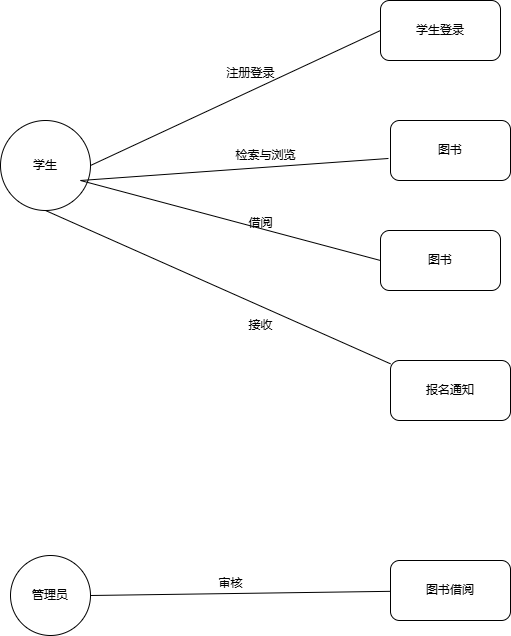

The diagram above was exported from draw.io. Its source (the exported page's mxGraphModel, read from the mxfile embedded in the PNG):
<mxGraphModel dx="706" dy="644" grid="1" gridSize="10" guides="1" tooltips="1" connect="1" arrows="1" fold="1" page="1" pageScale="1" pageWidth="827" pageHeight="1169" math="0" shadow="0">
  <root>
    <mxCell id="0" />
    <mxCell id="1" parent="0" />
    <mxCell id="TItQTnhBBM0kbE-Gc0TB-1" value="学生" style="ellipse;whiteSpace=wrap;html=1;aspect=fixed;" parent="1" vertex="1">
      <mxGeometry x="100" y="150" width="90" height="90" as="geometry" />
    </mxCell>
    <mxCell id="x3UTovNJSLjFe76HG4Yw-1" value="" style="endArrow=none;html=1;rounded=0;exitX=1;exitY=0.5;exitDx=0;exitDy=0;entryX=0;entryY=0.5;entryDx=0;entryDy=0;" edge="1" parent="1" source="TItQTnhBBM0kbE-Gc0TB-1" target="x3UTovNJSLjFe76HG4Yw-11">
      <mxGeometry width="50" height="50" relative="1" as="geometry">
        <mxPoint x="340" y="360" as="sourcePoint" />
        <mxPoint x="470" y="100" as="targetPoint" />
      </mxGeometry>
    </mxCell>
    <mxCell id="x3UTovNJSLjFe76HG4Yw-2" value="" style="endArrow=none;html=1;rounded=0;entryX=-0.017;entryY=0.633;entryDx=0;entryDy=0;entryPerimeter=0;exitX=0;exitY=0.5;exitDx=0;exitDy=0;" edge="1" parent="1" target="x3UTovNJSLjFe76HG4Yw-10">
      <mxGeometry width="50" height="50" relative="1" as="geometry">
        <mxPoint x="480" y="290" as="sourcePoint" />
        <mxPoint x="440" y="210" as="targetPoint" />
        <Array as="points">
          <mxPoint x="180" y="210" />
        </Array>
      </mxGeometry>
    </mxCell>
    <mxCell id="x3UTovNJSLjFe76HG4Yw-6" value="" style="endArrow=none;html=1;rounded=0;exitX=0.5;exitY=1;exitDx=0;exitDy=0;" edge="1" parent="1" source="TItQTnhBBM0kbE-Gc0TB-1" target="x3UTovNJSLjFe76HG4Yw-7">
      <mxGeometry width="50" height="50" relative="1" as="geometry">
        <mxPoint x="90" y="320" as="sourcePoint" />
        <mxPoint x="360" y="470" as="targetPoint" />
      </mxGeometry>
    </mxCell>
    <mxCell id="x3UTovNJSLjFe76HG4Yw-7" value="报名通知" style="rounded=1;whiteSpace=wrap;html=1;" vertex="1" parent="1">
      <mxGeometry x="490" y="390" width="120" height="60" as="geometry" />
    </mxCell>
    <mxCell id="x3UTovNJSLjFe76HG4Yw-10" value="图书" style="rounded=1;whiteSpace=wrap;html=1;" vertex="1" parent="1">
      <mxGeometry x="490" y="150" width="120" height="60" as="geometry" />
    </mxCell>
    <mxCell id="x3UTovNJSLjFe76HG4Yw-11" value="学生登录" style="rounded=1;whiteSpace=wrap;html=1;" vertex="1" parent="1">
      <mxGeometry x="480" y="30" width="120" height="60" as="geometry" />
    </mxCell>
    <mxCell id="x3UTovNJSLjFe76HG4Yw-12" value="管理员" style="ellipse;whiteSpace=wrap;html=1;aspect=fixed;" vertex="1" parent="1">
      <mxGeometry x="110" y="585" width="80" height="80" as="geometry" />
    </mxCell>
    <mxCell id="x3UTovNJSLjFe76HG4Yw-13" value="" style="endArrow=none;html=1;rounded=0;exitX=1;exitY=0.5;exitDx=0;exitDy=0;" edge="1" parent="1" source="x3UTovNJSLjFe76HG4Yw-12" target="x3UTovNJSLjFe76HG4Yw-14">
      <mxGeometry width="50" height="50" relative="1" as="geometry">
        <mxPoint x="160" y="639.5" as="sourcePoint" />
        <mxPoint x="480" y="640" as="targetPoint" />
      </mxGeometry>
    </mxCell>
    <mxCell id="x3UTovNJSLjFe76HG4Yw-14" value="图书借阅" style="rounded=1;whiteSpace=wrap;html=1;" vertex="1" parent="1">
      <mxGeometry x="490" y="590" width="120" height="60" as="geometry" />
    </mxCell>
    <mxCell id="x3UTovNJSLjFe76HG4Yw-15" value="图书" style="rounded=1;whiteSpace=wrap;html=1;" vertex="1" parent="1">
      <mxGeometry x="480" y="260" width="120" height="60" as="geometry" />
    </mxCell>
    <mxCell id="x3UTovNJSLjFe76HG4Yw-16" value="检索与浏览" style="text;html=1;align=center;verticalAlign=middle;resizable=0;points=[];autosize=1;strokeColor=none;fillColor=none;" vertex="1" parent="1">
      <mxGeometry x="325" y="170" width="80" height="30" as="geometry" />
    </mxCell>
    <mxCell id="x3UTovNJSLjFe76HG4Yw-17" value="借阅" style="text;html=1;align=center;verticalAlign=middle;resizable=0;points=[];autosize=1;strokeColor=none;fillColor=none;" vertex="1" parent="1">
      <mxGeometry x="335" y="238" width="50" height="30" as="geometry" />
    </mxCell>
    <mxCell id="x3UTovNJSLjFe76HG4Yw-19" value="接收" style="text;html=1;align=center;verticalAlign=middle;resizable=0;points=[];autosize=1;strokeColor=none;fillColor=none;" vertex="1" parent="1">
      <mxGeometry x="335" y="340" width="50" height="30" as="geometry" />
    </mxCell>
    <mxCell id="x3UTovNJSLjFe76HG4Yw-20" value="注册登录" style="text;html=1;align=center;verticalAlign=middle;resizable=0;points=[];autosize=1;strokeColor=none;fillColor=none;" vertex="1" parent="1">
      <mxGeometry x="315" y="88" width="70" height="30" as="geometry" />
    </mxCell>
    <mxCell id="x3UTovNJSLjFe76HG4Yw-21" value="审核" style="text;html=1;align=center;verticalAlign=middle;resizable=0;points=[];autosize=1;strokeColor=none;fillColor=none;" vertex="1" parent="1">
      <mxGeometry x="305" y="598" width="50" height="30" as="geometry" />
    </mxCell>
  </root>
</mxGraphModel>